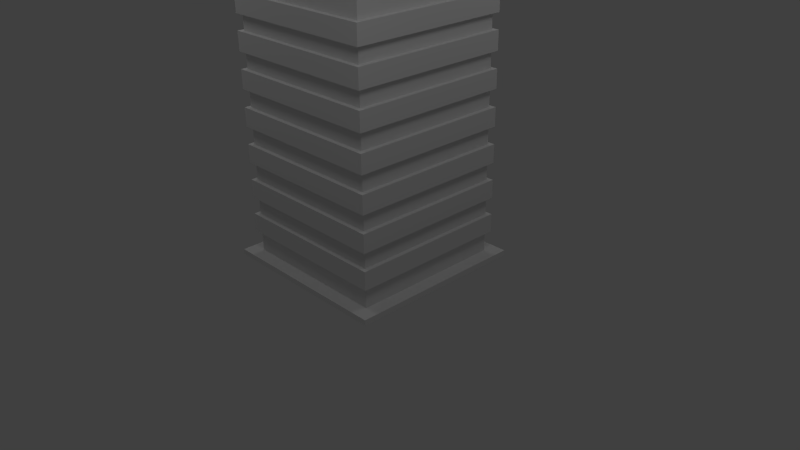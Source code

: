 # Source: pala001.blend  (saved by Blender 2.63.0; exported with 4.5.12 LTS)
import bpy
from mathutils import Matrix  # noqa: F401  (used for matrix-valued properties, if any)

bpy.ops.wm.read_factory_settings(use_empty=True)
scene = bpy.context.scene
scene.name = 'Scene'

# ---- collections
col_collection_1 = bpy.data.collections.new('Collection 1'); scene.collection.children.link(col_collection_1)

# ---- materials (node trees are filled in below, after node groups)
mat_material_001 = bpy.data.materials.new('Material.001')
mat_material_001.alpha_threshold = 0.0
mat_material_001.use_transparent_shadow = False
mat_material_001.roughness = 0.5
mat_material_001.line_color = (0.0, 0.0, 0.0, 1.0)

# ---- material node trees

# ---- world
world_world = bpy.data.worlds.new('World'); scene.world = world_world
world_world.color = (0.05088, 0.05088, 0.05088)
world_world.use_sun_shadow = False
world_world.sun_shadow_jitter_overblur = 0.0
world_world.cycles.sampling_method = 'MANUAL'
world_world.cycles.sample_map_resolution = 256

# ---- cameras
cam_camera = bpy.data.cameras.new('Camera')
cam_camera.clip_end = 100.0
cam_camera.lens = 35.0
cam_camera.sensor_width = 32.0
cam_camera.sensor_height = 18.0
cam_camera.ortho_scale = 7.314
cam_camera.dof.focus_distance = 0.0
cam_camera.dof.aperture_fstop = 128.0

# ---- lights
light_lamp_003 = bpy.data.lights.new('Lamp.003', 'POINT')
light_lamp_003.transmission_factor = 0.0
light_lamp_003.cutoff_distance = 30.0
light_lamp_003.energy = 100.0
light_lamp_003.shadow_buffer_clip_start = 1.001
light_lamp_003.shadow_soft_size = 1.0
light_lamp_003.shadow_maximum_resolution = 0.006
light_lamp_003.use_absolute_resolution = True
light_lamp_003.cycles.use_multiple_importance_sampling = False
light_lamp_002 = bpy.data.lights.new('Lamp.002', 'POINT')
light_lamp_002.transmission_factor = 0.0
light_lamp_002.cutoff_distance = 30.0
light_lamp_002.energy = 100.0
light_lamp_002.shadow_buffer_clip_start = 1.001
light_lamp_002.shadow_soft_size = 1.0
light_lamp_002.shadow_maximum_resolution = 0.006
light_lamp_002.use_absolute_resolution = True
light_lamp_002.cycles.use_multiple_importance_sampling = False
light_lamp_001 = bpy.data.lights.new('Lamp.001', 'POINT')
light_lamp_001.transmission_factor = 0.0
light_lamp_001.cutoff_distance = 30.0
light_lamp_001.energy = 100.0
light_lamp_001.shadow_buffer_clip_start = 1.001
light_lamp_001.shadow_soft_size = 1.0
light_lamp_001.shadow_maximum_resolution = 0.006
light_lamp_001.use_absolute_resolution = True
light_lamp_001.cycles.use_multiple_importance_sampling = False
light_lamp = bpy.data.lights.new('Lamp', 'POINT')
light_lamp.transmission_factor = 0.0
light_lamp.cutoff_distance = 30.0
light_lamp.energy = 100.0
light_lamp.shadow_buffer_clip_start = 1.001
light_lamp.shadow_soft_size = 1.0
light_lamp.shadow_maximum_resolution = 0.006
light_lamp.use_absolute_resolution = True
light_lamp.cycles.use_multiple_importance_sampling = False

# ---- meshes
me_cube_007 = bpy.data.meshes.new('Cube.007')
me_cube_007.from_pydata([(-1.182, -1.182, 1.757), (-1.182, 1.182, 1.757), (1.182, 1.182, 1.757), (1.182, -1.182, 1.757), (-1.182, -1.182, 1.826), (-1.182, 1.182, 1.826), (1.182, 1.182, 1.826), (1.182, -1.182, 1.826), (-1.054, -1.054, 4.859), (-1.054, 1.054, 4.859), (1.054, 1.054, 4.859), (1.054, -1.054, 4.859), (-1.054, -1.054, 5.101), (-1.054, 1.054, 5.101), (1.054, 1.054, 5.101), (1.054, -1.054, 5.101), (1.0, 1.0, 1.763), (1.0, -1.0, 1.763), (-1.0, -1.0, 1.763), (-1.0, 1.0, 1.763), (1.0, 1.0, 5.246), (1.0, -1.0, 6.363), (-1.0, -1.0, 6.363), (-1.0, 1.0, 5.246), (1.0, 0.5249, 5.833), (1.0, -0.004633, 6.177), (1.0, -0.538, 6.363), (-1.0, -0.5487, 6.363), (-1.0, -0.002421, 6.177), (-1.0, 0.5184, 5.833), (-1.054, -1.054, 2.096), (-1.054, 1.054, 2.096), (1.054, 1.054, 2.096), (1.054, -1.054, 2.096), (-1.054, -1.054, 2.338), (-1.054, 1.054, 2.338), (1.054, 1.054, 2.338), (1.054, -1.054, 2.338), (-1.054, -1.054, 2.563), (-1.054, 1.054, 2.563), (1.054, 1.054, 2.563), (1.054, -1.054, 2.563), (-1.054, -1.054, 2.805), (-1.054, 1.054, 2.805), (1.054, 1.054, 2.805), (1.054, -1.054, 2.805), (-1.054, -1.054, 3.03), (-1.054, 1.054, 3.03), (1.054, 1.054, 3.03), (1.054, -1.054, 3.03), (-1.054, -1.054, 3.272), (-1.054, 1.054, 3.272), (1.054, 1.054, 3.272), (1.054, -1.054, 3.272), (-1.054, -1.054, 3.497), (-1.054, 1.054, 3.497), (1.054, 1.054, 3.497), (1.054, -1.054, 3.497), (-1.054, -1.054, 3.74), (-1.054, 1.054, 3.74), (1.054, 1.054, 3.74), (1.054, -1.054, 3.74), (-1.054, -1.054, 3.964), (-1.054, 1.054, 3.964), (1.054, 1.054, 3.964), (1.054, -1.054, 3.964), (-1.054, -1.054, 4.207), (-1.054, 1.054, 4.207), (1.054, 1.054, 4.207), (1.054, -1.054, 4.207), (-1.054, -1.054, 4.417), (-1.054, 1.054, 4.417), (1.054, 1.054, 4.417), (1.054, -1.054, 4.417), (-1.054, -1.054, 4.66), (-1.054, 1.054, 4.66), (1.054, 1.054, 4.66), (1.054, -1.054, 4.66), (0.8663, -0.8669, 6.314), (-0.8663, -0.8669, 6.314), (-0.8663, 0.8656, 5.347), (0.8663, 0.4541, 5.855), (0.8663, -0.004689, 6.153), (0.8663, -0.4667, 6.314), (-0.8663, -0.476, 6.314), (-0.8663, -0.002773, 6.153), (-0.8663, 0.4484, 5.855), (-0.6287, -0.7492, 5.983), (-0.6287, 0.5086, 5.281), (0.6291, -0.1232, 5.866), (-0.6287, -0.4654, 5.983), (-0.6287, -0.1218, 5.866), (-0.6287, 0.2057, 5.65), (0.8663, 0.8656, 5.347), (0.8663, -0.476, 6.314), (0.8663, -0.002773, 6.153), (0.8663, 0.4484, 5.855), (0.6287, -0.7492, 5.983), (0.6287, 0.5086, 5.281), (0.6287, -0.4654, 5.983), (0.6287, 0.2057, 5.65)], [], [(4, 5, 1, 0), (5, 6, 2, 1), (6, 7, 3, 2), (7, 4, 0, 3), (0, 1, 2, 3), (7, 6, 5, 4), (12, 13, 9, 8), (13, 14, 10, 9), (14, 15, 11, 10), (15, 12, 8, 11), (8, 9, 10, 11), (15, 14, 13, 12), (29, 28, 85, 86), (16, 20, 24, 25, 26, 21, 17), (17, 21, 22, 18), (18, 22, 27, 28, 29, 23, 19), (20, 16, 19, 23), (86, 80, 23, 29), (28, 27, 84, 85), (78, 79, 22, 21), (27, 22, 79, 84), (34, 35, 31, 30), (35, 36, 32, 31), (36, 37, 33, 32), (37, 34, 30, 33), (30, 31, 32, 33), (37, 36, 35, 34), (42, 43, 39, 38), (43, 44, 40, 39), (44, 45, 41, 40), (45, 42, 38, 41), (38, 39, 40, 41), (45, 44, 43, 42), (50, 51, 47, 46), (51, 52, 48, 47), (52, 53, 49, 48), (53, 50, 46, 49), (46, 47, 48, 49), (53, 52, 51, 50), (58, 59, 55, 54), (59, 60, 56, 55), (60, 61, 57, 56), (61, 58, 54, 57), (54, 55, 56, 57), (61, 60, 59, 58), (66, 67, 63, 62), (67, 68, 64, 63), (68, 69, 65, 64), (69, 66, 62, 65), (62, 63, 64, 65), (69, 68, 67, 66), (74, 75, 71, 70), (75, 76, 72, 71), (76, 77, 73, 72), (77, 74, 70, 73), (70, 71, 72, 73), (77, 76, 75, 74), (100, 96, 93, 98), (86, 85, 91, 92), (25, 24, 81, 82), (83, 78, 21, 26), (26, 25, 82, 83), (89, 92, 91), (84, 79, 87, 90), (85, 84, 90, 91), (92, 88, 80, 86), (20, 23, 80, 93), (94, 99, 97, 78), (24, 20, 93, 81), (95, 89, 99, 94), (96, 100, 89, 95), (99, 90, 87, 97), (89, 91, 99), (99, 91, 90), (100, 92, 89), (98, 88, 92, 100), (97, 87, 79, 78), (93, 80, 88, 98)])
_uv = me_cube_007.uv_layers.new(name='UVMap')
_uv.uv.foreach_set('vector', [0.6953, 0.9642, 0.6953, 0.7258, 0.7262, 0.7258, 0.7262, 0.9642, 0.6953, 0.9642, 0.6953, 0.7258, 0.7262, 0.7258, 0.7262, 0.9642, 0.7262, 0.7258, 0.7262, 0.9642, 0.6953, 0.9642, 0.6953, 0.7258, 0.7262, 0.7258, 0.7262, 0.9642, 0.6953, 0.9642, 0.6953, 0.7258, 0.74, 0.7148, 0.9971, 0.7148, 0.9971, 0.9719, 0.74, 0.9719, 0.74, 0.7148, 0.9971, 0.7148, 0.9971, 0.9719, 0.74, 0.9719, 0.02514, 0.9683, 0.02436, 0.7131, 0.05372, 0.713, 0.0545, 0.9682, 0.02523, 0.9683, 0.02445, 0.7131, 0.05381, 0.713, 0.05459, 0.9682, 0.02516, 0.9683, 0.02438, 0.7131, 0.05374, 0.713, 0.05453, 0.9682, 0.02505, 0.9683, 0.02426, 0.7131, 0.05363, 0.713, 0.05441, 0.9682, 0.355, 0.9741, 0.6769, 0.9741, 0.6769, 0.6914, 0.355, 0.6914, 0.355, 0.6914, 0.6769, 0.6914, 0.6769, 0.9741, 0.355, 0.9741, 0.1385, 0.5029, 0.03827, 0.5035, 0.03989, 0.5254, 0.1279, 0.5253, 0.852, 0.01395, 0.852, 0.4831, 0.7881, 0.5621, 0.7168, 0.6084, 0.6449, 0.6334, 0.5827, 0.6334, 0.5827, 0.01395, 0.2936, 0.007975, 0.2936, 0.6408, 0.5687, 0.6408, 0.5687, 0.007975, 0.5827, 0.01395, 0.5827, 0.6334, 0.6435, 0.6334, 0.717, 0.6084, 0.7872, 0.5621, 0.852, 0.4831, 0.852, 0.01395, 0.01262, 0.4876, 0.01262, 0.008288, 0.2878, 0.008288, 0.2878, 0.4876, 0.1279, 0.5253, 0.2348, 0.5256, 0.2617, 0.5035, 0.1385, 0.5029, 0.2214, 0.5035, 0.1287, 0.5024, 0.1415, 0.5252, 0.223, 0.5253, 0.6304, 0.6787, 0.3495, 0.6787, 0.3275, 0.6562, 0.6524, 0.6562, 0.1287, 0.5024, 0.05556, 0.5038, 0.07803, 0.5259, 0.1415, 0.5252, 0.02528, 0.9669, 0.0245, 0.7145, 0.05353, 0.7144, 0.05431, 0.9668, 0.02537, 0.9669, 0.02459, 0.7145, 0.05362, 0.7144, 0.0544, 0.9668, 0.02529, 0.9669, 0.02452, 0.7145, 0.05355, 0.7144, 0.05432, 0.9668, 0.02518, 0.9669, 0.02441, 0.7145, 0.05344, 0.7144, 0.05421, 0.9668, 0.3547, 0.9743, 0.6771, 0.9743, 0.6771, 0.6912, 0.3547, 0.6912, 0.3547, 0.6912, 0.6771, 0.6912, 0.6771, 0.9743, 0.3547, 0.9743, 0.02528, 0.9669, 0.0245, 0.7145, 0.05353, 0.7144, 0.05431, 0.9668, 0.02537, 0.9669, 0.02459, 0.7145, 0.05362, 0.7144, 0.0544, 0.9668, 0.02529, 0.9669, 0.02452, 0.7145, 0.05355, 0.7144, 0.05432, 0.9668, 0.02518, 0.9669, 0.02441, 0.7145, 0.05344, 0.7144, 0.05421, 0.9668, 0.3547, 0.9743, 0.6771, 0.9743, 0.6771, 0.6912, 0.3547, 0.6912, 0.3547, 0.6912, 0.6771, 0.6912, 0.6771, 0.9743, 0.3547, 0.9743, 0.02528, 0.9669, 0.0245, 0.7145, 0.05353, 0.7144, 0.05431, 0.9668, 0.02537, 0.9669, 0.02459, 0.7145, 0.05362, 0.7144, 0.0544, 0.9668, 0.02529, 0.9669, 0.02452, 0.7145, 0.05355, 0.7144, 0.05432, 0.9668, 0.02518, 0.9669, 0.02441, 0.7145, 0.05344, 0.7144, 0.05421, 0.9668, 0.3547, 0.9743, 0.6771, 0.9743, 0.6771, 0.6912, 0.3547, 0.6912, 0.3547, 0.6912, 0.6771, 0.6912, 0.6771, 0.9743, 0.3547, 0.9743, 0.02528, 0.9669, 0.0245, 0.7145, 0.05353, 0.7144, 0.05431, 0.9668, 0.02537, 0.9669, 0.02459, 0.7145, 0.05362, 0.7144, 0.0544, 0.9668, 0.02529, 0.9669, 0.02452, 0.7145, 0.05355, 0.7144, 0.05432, 0.9668, 0.02518, 0.9669, 0.02441, 0.7145, 0.05344, 0.7144, 0.05421, 0.9668, 0.3547, 0.9743, 0.6771, 0.9743, 0.6771, 0.6912, 0.3547, 0.6912, 0.3547, 0.6912, 0.6771, 0.6912, 0.6771, 0.9743, 0.3547, 0.9743, 0.02528, 0.9669, 0.0245, 0.7145, 0.05353, 0.7144, 0.05431, 0.9668, 0.02537, 0.9669, 0.02459, 0.7145, 0.05362, 0.7144, 0.0544, 0.9668, 0.02529, 0.9669, 0.02452, 0.7145, 0.05355, 0.7144, 0.05432, 0.9668, 0.02518, 0.9669, 0.02441, 0.7145, 0.05344, 0.7144, 0.05421, 0.9668, 0.3547, 0.9743, 0.6771, 0.9743, 0.6771, 0.6912, 0.3547, 0.6912, 0.3547, 0.6912, 0.6771, 0.6912, 0.6771, 0.9743, 0.3547, 0.9743, 0.02528, 0.9669, 0.0245, 0.7145, 0.05353, 0.7144, 0.05431, 0.9668, 0.02537, 0.9669, 0.02459, 0.7145, 0.05362, 0.7144, 0.0544, 0.9668, 0.02529, 0.9669, 0.02452, 0.7145, 0.05355, 0.7144, 0.05432, 0.9668, 0.02518, 0.9669, 0.02441, 0.7145, 0.05344, 0.7144, 0.05421, 0.9668, 0.3547, 0.9743, 0.6771, 0.9743, 0.6771, 0.6912, 0.3547, 0.6912, 0.3547, 0.6912, 0.6771, 0.6912, 0.6771, 0.9743, 0.3547, 0.9743, 0.9001, 0.4782, 0.9542, 0.5026, 0.9936, 0.4124, 0.9287, 0.4127, 0.9542, 0.5026, 0.9051, 0.567, 0.8644, 0.5249, 0.9001, 0.4782, 0.03793, 0.5036, 0.1394, 0.5029, 0.1286, 0.5254, 0.03959, 0.5255, 0.143, 0.5253, 0.07797, 0.526, 0.05552, 0.5039, 0.1304, 0.5025, 0.1304, 0.5025, 0.221, 0.5036, 0.2227, 0.5254, 0.143, 0.5253, 0.5426, 0.9683, 0.4576, 0.6948, 0.5428, 0.6949, 0.8487, 0.6161, 0.7961, 0.6417, 0.7853, 0.5792, 0.8235, 0.5606, 0.9051, 0.567, 0.8487, 0.6161, 0.8235, 0.5606, 0.8644, 0.5249, 0.9001, 0.4782, 0.9287, 0.4127, 0.9936, 0.4124, 0.9542, 0.5026, 0.3269, 0.6561, 0.653, 0.6563, 0.6309, 0.6788, 0.349, 0.6786, 0.8487, 0.6161, 0.8235, 0.5606, 0.7853, 0.5792, 0.7961, 0.6417, 0.1394, 0.5029, 0.2619, 0.5037, 0.235, 0.5258, 0.1286, 0.5254, 0.9051, 0.567, 0.8644, 0.5249, 0.8235, 0.5606, 0.8487, 0.6161, 0.9542, 0.5026, 0.9001, 0.4782, 0.8644, 0.5249, 0.9051, 0.567, 0.6182, 0.9684, 0.6199, 0.6951, 0.6728, 0.6951, 0.6723, 0.9685, 0.5426, 0.9683, 0.5428, 0.6949, 0.6182, 0.9684, 0.6182, 0.9684, 0.5428, 0.6949, 0.6199, 0.6951, 0.4564, 0.9681, 0.4576, 0.6948, 0.5426, 0.9683, 0.3594, 0.9679, 0.3599, 0.6946, 0.4576, 0.6948, 0.4564, 0.9681, 0.9687, 0.131, 0.9687, 0.3403, 0.9102, 0.3798, 0.9102, 0.09151, 0.9092, 0.3797, 0.9093, 0.09138, 0.9697, 0.1309, 0.9696, 0.3402])
me_cube_007.materials.append(mat_material_001)
me_cube_007.use_remesh_preserve_volume = False
me_cube_007.use_remesh_preserve_attributes = False
me_cube_007.use_mirror_vertex_groups = False
me_cube_007.update()

# ---- objects
ob_lamp_003 = bpy.data.objects.new('Lamp.003', light_lamp_003)
ob_lamp_002 = bpy.data.objects.new('Lamp.002', light_lamp_002)
ob_lamp_001 = bpy.data.objects.new('Lamp.001', light_lamp_001)
ob_cube_007 = bpy.data.objects.new('Cube.007', me_cube_007)
ob_lamp = bpy.data.objects.new('Lamp', light_lamp)
ob_camera = bpy.data.objects.new('Camera', cam_camera)

# ---- transforms, parenting, visibility, modifiers, constraints
ob_lamp_003.location = (-4.07, 3.703, 8.94)
ob_lamp_003.rotation_euler = (0.6503, 0.05522, 1.866)
ob_lamp_003.scale = (1.514, 1.514, 1.514)
ob_lamp_003.lock_rotations_4d = False
ob_lamp_003.empty_display_type = 'ARROWS'
ob_lamp_003.color = (0.0, 0.0, 0.0, 0.0)
ob_lamp_003.lineart.crease_threshold = 0.0
ob_lamp_002.location = (-4.07, -3.548, 8.94)
ob_lamp_002.rotation_euler = (0.6503, 0.05522, 1.866)
ob_lamp_002.scale = (1.514, 1.514, 1.514)
ob_lamp_002.lock_rotations_4d = False
ob_lamp_002.empty_display_type = 'ARROWS'
ob_lamp_002.color = (0.0, 0.0, 0.0, 0.0)
ob_lamp_002.lineart.crease_threshold = 0.0
ob_lamp_001.location = (4.905, -3.548, 8.94)
ob_lamp_001.rotation_euler = (0.6503, 0.05522, 1.866)
ob_lamp_001.scale = (1.514, 1.514, 1.514)
ob_lamp_001.lock_rotations_4d = False
ob_lamp_001.empty_display_type = 'ARROWS'
ob_lamp_001.color = (0.0, 0.0, 0.0, 0.0)
ob_lamp_001.lineart.crease_threshold = 0.0
ob_cube_007.location = (0.0, 0.0, -2.669)
ob_cube_007.scale = (1.514, 1.514, 1.514)
ob_cube_007.lock_rotations_4d = False
ob_cube_007.empty_display_type = 'ARROWS'
ob_cube_007.lineart.crease_threshold = 0.0
ob_lamp.location = (4.905, 3.703, 8.94)
ob_lamp.rotation_euler = (0.6503, 0.05522, 1.866)
ob_lamp.scale = (1.514, 1.514, 1.514)
ob_lamp.lock_rotations_4d = False
ob_lamp.empty_display_type = 'ARROWS'
ob_lamp.color = (0.0, 0.0, 0.0, 0.0)
ob_lamp.lineart.crease_threshold = 0.0
ob_camera.location = (11.33, -9.855, 8.092)
ob_camera.rotation_euler = (1.109, 0.01082, 0.8149)
ob_camera.scale = (1.514, 1.514, 1.514)
ob_camera.lock_rotations_4d = False
ob_camera.empty_display_type = 'ARROWS'
ob_camera.color = (0.0, 0.0, 0.0, 0.0)
ob_camera.display_type = 'WIRE'
ob_camera.lineart.crease_threshold = 0.0

# ---- collection membership
col_collection_1.objects.link(ob_lamp_003)
col_collection_1.objects.link(ob_lamp_002)
col_collection_1.objects.link(ob_lamp_001)
col_collection_1.objects.link(ob_cube_007)
col_collection_1.objects.link(ob_lamp)
col_collection_1.objects.link(ob_camera)

# ---- scene / render settings (as saved in the file)
scene.camera = ob_camera
scene.frame_start = 1; scene.frame_end = 250; scene.frame_set(1)
scene.render.engine = 'BLENDER_EEVEE_NEXT'
scene.render.image_settings.color_mode = 'RGB'
scene.render.image_settings.compression = 90
scene.render.resolution_percentage = 50
scene.render.dither_intensity = 0.0
scene.render.bake_margin = 2
scene.render.bake_bias = 0.0
scene.cycles.use_denoising = False
scene.cycles.samples = 10
scene.cycles.sampling_pattern = 'TABULATED_SOBOL'
scene.cycles.light_sampling_threshold = 0.0
scene.cycles.use_adaptive_sampling = False
scene.cycles.use_light_tree = False
scene.cycles.blur_glossy = 0.0
scene.cycles.volume_bounces = 1
scene.cycles.pixel_filter_type = 'GAUSSIAN'
scene.cycles.sample_clamp_indirect = 0.0
scene.view_settings.view_transform = 'Standard'
bpy.context.view_layer.update()
